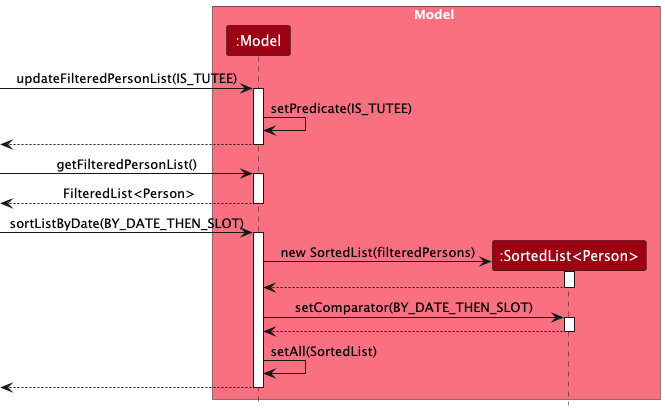

The diagram above was rendered by PlantUML. Its source (embedded in the PNG):
@startuml
!include style.puml
skinparam ArrowFontStyle plain

box Model MODEL_COLOR_T1
participant ":Model" as Model MODEL_COLOR
participant ":SortedList<Person>" as SortedList MODEL_COLOR
end box

[-> Model : updateFilteredPersonList(IS_TUTEE)
activate Model
Model -> Model : setPredicate(IS_TUTEE)
[<-- Model
deactivate Model

[-> Model : getFilteredPersonList()
activate Model
[<--Model : FilteredList<Person>
deactivate Model

[-> Model : sortListByDate(BY_DATE_THEN_SLOT)
activate Model

create SortedList
Model -> SortedList : new SortedList(filteredPersons)
activate SortedList
SortedList--> Model
deactivate SortedList

Model -> SortedList : setComparator(BY_DATE_THEN_SLOT)
activate SortedList
SortedList --> Model
deactivate SortedList

Model -> Model : setAll(SortedList)
[<-- Model
deactivate Model
@enduml